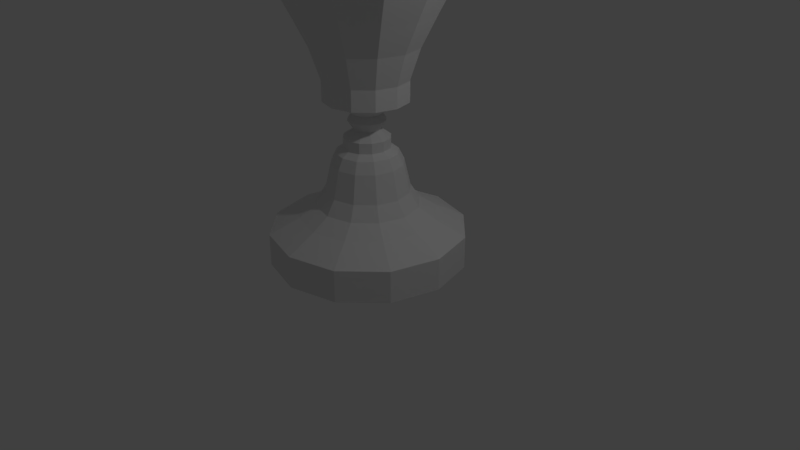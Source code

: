 # Source: Table_Lamp.blend  (saved by Blender 2.78.0; exported with 4.5.12 LTS)
import bpy
from mathutils import Matrix  # noqa: F401  (used for matrix-valued properties, if any)

bpy.ops.wm.read_factory_settings(use_empty=True)
scene = bpy.context.scene
scene.name = 'Scene'

# ---- collections
col_collection_1 = bpy.data.collections.new('Collection 1'); scene.collection.children.link(col_collection_1)

# ---- materials (node trees are filled in below, after node groups)
mat_material = bpy.data.materials.new('Material')
mat_material.alpha_threshold = 0.0
mat_material.use_transparent_shadow = False
mat_material.roughness = 0.5
mat_material.line_color = (0.0, 0.0, 0.0, 1.0)

# ---- material node trees

# ---- world
world_world = bpy.data.worlds.new('World'); scene.world = world_world
world_world.color = (0.05088, 0.05088, 0.05088)
world_world.use_sun_shadow = False
world_world.sun_shadow_jitter_overblur = 0.0
world_world.cycles.sampling_method = 'MANUAL'

# ---- cameras
cam_camera = bpy.data.cameras.new('Camera')
cam_camera.clip_end = 100.0
cam_camera.lens = 35.0
cam_camera.sensor_width = 32.0
cam_camera.sensor_height = 18.0
cam_camera.ortho_scale = 7.314
cam_camera.dof.focus_distance = 0.0
cam_camera.dof.aperture_fstop = 128.0

# ---- lights
light_lamp = bpy.data.lights.new('Lamp', 'POINT')
light_lamp.transmission_factor = 0.0
light_lamp.cutoff_distance = 30.0
light_lamp.energy = 100.0
light_lamp.shadow_buffer_clip_start = 1.001
light_lamp.shadow_soft_size = 0.1
light_lamp.shadow_maximum_resolution = 0.006
light_lamp.use_absolute_resolution = True

# ---- meshes
me_cube = bpy.data.meshes.new('Cube')
me_cube.from_pydata([(7.456e-09, 1.25, 0.004054), (7.456e-09, 1.25, 0.419), (0.6251, 1.083, 0.004054), (0.6251, 1.083, 0.419), (1.083, 0.6251, 0.004054), (1.083, 0.6251, 0.419), (1.25, -1.985e-08, 0.004054), (1.25, -1.985e-08, 0.419), (1.083, -0.6251, 0.004054), (1.083, -0.6251, 0.419), (0.6251, -1.083, 0.004054), (0.6251, -1.083, 0.419), (1.962e-07, -1.25, 0.004054), (1.962e-07, -1.25, 0.419), (-0.6251, -1.083, 0.004054), (-0.6251, -1.083, 0.419), (-1.083, -0.6251, 0.004054), (-1.083, -0.6251, 0.419), (-1.25, -5.464e-07, 0.004054), (-1.25, -5.464e-07, 0.419), (-1.083, 0.6251, 0.004054), (-1.083, 0.6251, 0.419), (-0.6251, 1.083, 0.004054), (-0.6251, 1.083, 0.419), (-6.908e-10, 0.8774, 0.6104), (0.4387, 0.7599, 0.6104), (0.7599, 0.4387, 0.6104), (0.8774, -6.428e-08, 0.6104), (0.7599, -0.4387, 0.6104), (0.4387, -0.7599, 0.6104), (1.318e-07, -0.8774, 0.6104), (-0.4387, -0.7599, 0.6104), (-0.7599, -0.4387, 0.6104), (-0.8774, -4.339e-07, 0.6104), (-0.7599, 0.4387, 0.6104), (-0.4387, 0.7599, 0.6104), (-5.642e-09, 0.6557, 0.7514), (0.3278, 0.5679, 0.7514), (0.5679, 0.3278, 0.7514), (0.6557, -9.323e-08, 0.7514), (0.5679, -0.3278, 0.7514), (0.3278, -0.5679, 0.7514), (9.337e-08, -0.6557, 0.7514), (-0.3278, -0.5679, 0.7514), (-0.5679, -0.3278, 0.7514), (-0.6557, -3.694e-07, 0.7514), (-0.5679, 0.3278, 0.7514), (-0.3278, 0.5679, 0.7514), (-1.199e-09, 0.5415, 0.9328), (0.2707, 0.4689, 0.9328), (0.4689, 0.2707, 0.9328), (0.5415, -1.09e-07, 0.9328), (0.4689, -0.2707, 0.9328), (0.2707, -0.4689, 0.9328), (8.056e-08, -0.5415, 0.9328), (-0.2707, -0.4689, 0.9328), (-0.4689, -0.2707, 0.9328), (-0.5415, -3.371e-07, 0.9328), (-0.4689, 0.2707, 0.9328), (-0.2707, 0.4689, 0.9328), (-3.057e-08, 0.4614, 1.285), (0.2307, 0.3995, 1.285), (0.3995, 0.2307, 1.285), (0.4614, -1.197e-07, 1.285), (0.3995, -0.2307, 1.285), (0.2307, -0.3995, 1.285), (3.91e-08, -0.4614, 1.285), (-0.2307, -0.3995, 1.285), (-0.3995, -0.2307, 1.285), (-0.4614, -3.14e-07, 1.285), (-0.3995, 0.2307, 1.285), (-0.2307, 0.3995, 1.285), (-3.885e-08, 0.3916, 1.426), (0.1958, 0.3392, 1.426), (0.3392, 0.1958, 1.426), (0.3916, -1.298e-07, 1.426), (0.3392, -0.1958, 1.426), (0.1958, -0.3392, 1.426), (2.028e-08, -0.3916, 1.426), (-0.1958, -0.3392, 1.426), (-0.3392, -0.1958, 1.426), (-0.3916, -2.947e-07, 1.426), (-0.3392, 0.1958, 1.426), (-0.1958, 0.3392, 1.426), (-5.666e-08, 0.2965, 1.487), (0.1483, 0.2568, 1.487), (0.2568, 0.1483, 1.487), (0.2965, -1.435e-07, 1.487), (0.2568, -0.1483, 1.487), (0.1483, -0.2568, 1.487), (-1.189e-08, -0.2965, 1.487), (-0.1483, -0.2568, 1.487), (-0.2568, -0.1483, 1.487), (-0.2965, -2.684e-07, 1.487), (-0.2568, 0.1483, 1.487), (-0.1483, 0.2568, 1.487), (-7.146e-08, 0.2965, 1.618), (0.1483, 0.2568, 1.618), (0.2568, 0.1483, 1.618), (0.2965, -1.435e-07, 1.618), (0.2568, -0.1483, 1.618), (0.1483, -0.2568, 1.618), (-2.669e-08, -0.2965, 1.618), (-0.1483, -0.2568, 1.618), (-0.2568, -0.1483, 1.618), (-0.2965, -2.684e-07, 1.618), (-0.2568, 0.1483, 1.618), (-0.1483, 0.2568, 1.618), (-9.025e-08, 0.1622, 1.709), (0.08108, 0.1404, 1.709), (0.1404, 0.08108, 1.709), (0.1622, -1.606e-07, 1.709), (0.1404, -0.08108, 1.709), (0.08108, -0.1404, 1.709), (-6.576e-08, -0.1622, 1.709), (-0.08108, -0.1404, 1.709), (-0.1404, -0.08108, 1.709), (-0.1622, -2.289e-07, 1.709), (-0.1404, 0.08108, 1.709), (-0.08108, 0.1404, 1.709), (-1.099e-07, 0.2394, 1.829), (0.1197, 0.2073, 1.829), (0.2073, 0.1197, 1.829), (0.2394, -1.514e-07, 1.829), (0.2073, -0.1197, 1.829), (0.1197, -0.2073, 1.829), (-7.373e-08, -0.2394, 1.829), (-0.1197, -0.2073, 1.829), (-0.2073, -0.1197, 1.829), (-0.2394, -2.522e-07, 1.829), (-0.2073, 0.1197, 1.829), (-0.1197, 0.2073, 1.829), (-8.493e-08, 0.189, 1.91), (0.09452, 0.1637, 1.91), (0.1637, 0.09452, 1.91), (0.189, -1.577e-07, 1.91), (0.1637, -0.09452, 1.91), (0.09452, -0.1637, 1.91), (-5.639e-08, -0.189, 1.91), (-0.09452, -0.1637, 1.91), (-0.1637, -0.09452, 1.91), (-0.189, -2.373e-07, 1.91), (-0.1637, 0.09452, 1.91), (-0.09452, 0.1637, 1.91), (-7.37e-08, 0.3364, 2.021), (0.1682, 0.2913, 2.021), (0.2913, 0.1682, 2.021), (0.3364, -1.402e-07, 2.021), (0.2913, -0.1682, 2.021), (0.1682, -0.2913, 2.021), (-2.291e-08, -0.3364, 2.021), (-0.1682, -0.2913, 2.021), (-0.2913, -0.1682, 2.021), (-0.3364, -2.819e-07, 2.021), (-0.2913, 0.1682, 2.021), (-0.1682, 0.2913, 2.021), (-7.815e-08, 0.4131, 2.081), (0.2066, 0.3578, 2.081), (0.3578, 0.2066, 2.081), (0.4131, -1.334e-07, 2.081), (0.3578, -0.2066, 2.081), (0.2066, -0.3578, 2.081), (-1.577e-08, -0.4131, 2.081), (-0.2066, -0.3578, 2.081), (-0.3578, -0.2066, 2.081), (-0.4131, -3.074e-07, 2.081), (-0.3578, 0.2066, 2.081), (-0.2066, 0.3578, 2.081), (-7.595e-08, 0.5335, 2.081), (0.2668, 0.4621, 2.081), (0.4621, 0.2668, 2.081), (0.5335, -1.194e-07, 2.081), (0.4621, -0.2668, 2.081), (0.2668, -0.4621, 2.081), (4.611e-09, -0.5335, 2.081), (-0.2668, -0.4621, 2.081), (-0.4621, -0.2668, 2.081), (-0.5335, -3.441e-07, 2.081), (-0.4621, 0.2668, 2.081), (-0.2668, 0.4621, 2.081), (-7.595e-08, 0.5335, 2.343), (0.2668, 0.4621, 2.343), (0.4621, 0.2668, 2.343), (0.5335, -1.194e-07, 2.343), (0.4621, -0.2668, 2.343), (0.2668, -0.4621, 2.343), (4.611e-09, -0.5335, 2.343), (-0.2668, -0.4621, 2.343), (-0.4621, -0.2668, 2.343), (-0.5335, -3.441e-07, 2.343), (-0.4621, 0.2668, 2.343), (-0.2668, 0.4621, 2.343), (-7.028e-08, 0.663, 2.736), (0.3315, 0.5742, 2.736), (0.5742, 0.3315, 2.736), (0.663, -9.956e-08, 2.736), (0.5742, -0.3315, 2.736), (0.3315, -0.5742, 2.736), (2.984e-08, -0.663, 2.736), (-0.3315, -0.5742, 2.736), (-0.5742, -0.3315, 2.736), (-0.663, -3.788e-07, 2.736), (-0.5742, 0.3315, 2.736), (-0.3315, 0.5742, 2.736), (-3.685e-08, 0.8529, 3.119), (0.4264, 0.7386, 3.119), (0.7386, 0.4264, 3.119), (0.8529, -7.544e-08, 3.119), (0.7386, -0.4264, 3.119), (0.4264, -0.7386, 3.119), (9.193e-08, -0.8529, 3.119), (-0.4264, -0.7386, 3.119), (-0.7386, -0.4264, 3.119), (-0.8529, -4.347e-07, 3.119), (-0.7386, 0.4264, 3.119), (-0.4264, 0.7386, 3.119), (-5.617e-08, 1.108, 3.613), (0.5539, 0.9594, 3.613), (0.9594, 0.5539, 3.613), (1.108, -3.711e-08, 3.613), (0.9594, -0.5539, 3.613), (0.5539, -0.9594, 3.613), (1.111e-07, -1.108, 3.613), (-0.5539, -0.9594, 3.613), (-0.9594, -0.5539, 3.613), (-1.108, -5.037e-07, 3.613), (-0.9594, 0.5539, 3.613), (-0.5539, 0.9594, 3.613), (-2.244e-08, 1.178, 4.036), (0.5888, 1.02, 4.036), (1.02, 0.5888, 4.036), (1.178, -2.724e-08, 4.036), (1.02, -0.5888, 4.036), (0.5888, -1.02, 4.036), (1.554e-07, -1.178, 4.036), (-0.5888, -1.02, 4.036), (-1.02, -0.5888, 4.036), (-1.178, -5.233e-07, 4.036), (-1.02, 0.5888, 4.036), (-0.5888, 1.02, 4.036), (-6.689e-08, 1.109, 4.368), (0.5543, 0.9601, 4.368), (0.9601, 0.5543, 4.368), (1.109, -3.786e-08, 4.368), (0.9601, -0.5543, 4.368), (0.5543, -0.9601, 4.368), (1.005e-07, -1.109, 4.368), (-0.5543, -0.9601, 4.368), (-0.9601, -0.5543, 4.368), (-1.109, -5.048e-07, 4.368), (-0.9602, 0.5543, 4.368), (-0.5543, 0.9601, 4.368), (-8.405e-08, 0.9221, 4.63), (0.461, 0.7985, 4.63), (0.7985, 0.461, 4.63), (0.9221, -6.66e-08, 4.63), (0.7985, -0.461, 4.63), (0.461, -0.7985, 4.63), (5.517e-08, -0.9221, 4.63), (-0.461, -0.7985, 4.63), (-0.7985, -0.461, 4.63), (-0.9221, -4.55e-07, 4.63), (-0.7985, 0.461, 4.63), (-0.461, 0.7985, 4.63), (-1.551e-07, 0.6406, 4.902), (0.3203, 0.5548, 4.902), (0.5548, 0.3203, 4.902), (0.6406, -1.039e-07, 4.902), (0.5548, -0.3203, 4.902), (0.3203, -0.5548, 4.902), (-5.84e-08, -0.6406, 4.902), (-0.3203, -0.5548, 4.902), (-0.5548, -0.3203, 4.902), (-0.6406, -3.737e-07, 4.902), (-0.5548, 0.3203, 4.902), (-0.3203, 0.5548, 4.902), (-1.424e-07, 0.6406, 5.033), (0.3203, 0.5548, 5.033), (0.5548, 0.3203, 5.033), (0.6406, -1.039e-07, 5.033), (0.5548, -0.3203, 5.033), (0.3203, -0.5548, 5.033), (-4.572e-08, -0.6406, 5.033), (-0.3203, -0.5548, 5.033), (-0.5548, -0.3203, 5.033), (-0.6406, -3.737e-07, 5.033), (-0.5548, 0.3203, 5.033), (-0.3203, 0.5548, 5.033), (-2.268e-07, 0.3746, 5.184), (0.1873, 0.3244, 5.184), (0.3244, 0.1873, 5.184), (0.3746, -1.371e-07, 5.184), (0.3244, -0.1873, 5.184), (0.1873, -0.3244, 5.184), (-1.703e-07, -0.3746, 5.184), (-0.1873, -0.3244, 5.184), (-0.3244, -0.1873, 5.184), (-0.3746, -2.949e-07, 5.184), (-0.3244, 0.1873, 5.184), (-0.1873, 0.3244, 5.184), (-2.268e-07, 0.3746, 5.285), (0.1873, 0.3244, 5.285), (0.3244, 0.1873, 5.285), (0.3746, -1.371e-07, 5.285), (0.3244, -0.1873, 5.285), (0.1873, -0.3244, 5.285), (-1.703e-07, -0.3746, 5.285), (-0.1873, -0.3244, 5.285), (-0.3244, -0.1873, 5.285), (-0.3746, -2.949e-07, 5.285), (-0.3244, 0.1873, 5.285), (-0.1873, 0.3244, 5.285), (-2.101e-07, 0.3035, 5.366), (0.1518, 0.2628, 5.366), (0.2628, 0.1518, 5.366), (0.3035, -1.455e-07, 5.366), (0.2628, -0.1518, 5.366), (0.1518, -0.2628, 5.366), (-1.642e-07, -0.3035, 5.366), (-0.1518, -0.2628, 5.366), (-0.2628, -0.1518, 5.366), (-0.3035, -2.733e-07, 5.366), (-0.2628, 0.1518, 5.366), (-0.1518, 0.2628, 5.366), (-1.78e-07, 0.1785, 5.436), (0.08927, 0.1546, 5.436), (0.1546, 0.08927, 5.436), (0.1785, -1.623e-07, 5.436), (0.1546, -0.08927, 5.436), (0.08927, -0.1546, 5.436), (-1.511e-07, -0.1785, 5.436), (-0.08927, -0.1546, 5.436), (-0.1546, -0.08927, 5.436), (-0.1785, -2.375e-07, 5.436), (-0.1546, 0.08927, 5.436), (-0.08927, 0.1546, 5.436), (-2.162e-07, 0.1785, 5.558), (0.08927, 0.1546, 5.558), (0.1546, 0.08927, 5.558), (0.1785, -1.623e-07, 5.558), (0.1546, -0.08927, 5.558), (0.08927, -0.1546, 5.558), (-1.892e-07, -0.1785, 5.558), (-0.08927, -0.1546, 5.558), (-0.1546, -0.08927, 5.558), (-0.1785, -2.375e-07, 5.558), (-0.1546, 0.08927, 5.558), (-0.08927, 0.1546, 5.558), (-1.232e-07, 0.2646, 5.628), (0.1323, 0.2292, 5.628), (0.2292, 0.1323, 5.628), (0.2646, -1.525e-07, 5.628), (0.2292, -0.1323, 5.628), (0.1323, -0.2292, 5.628), (-8.325e-08, -0.2646, 5.628), (-0.1323, -0.2292, 5.628), (-0.2292, -0.1323, 5.628), (-0.2646, -2.639e-07, 5.628), (-0.2292, 0.1323, 5.628), (-0.1323, 0.2292, 5.628), (-1.876e-07, 0.3141, 5.751), (0.157, 0.272, 5.751), (0.272, 0.157, 5.751), (0.3141, -1.471e-07, 5.751), (0.272, -0.157, 5.751), (0.157, -0.272, 5.751), (-1.402e-07, -0.3141, 5.751), (-0.157, -0.272, 5.751), (-0.272, -0.157, 5.751), (-0.3141, -2.794e-07, 5.751), (-0.272, 0.157, 5.751), (-0.157, 0.272, 5.751), (-4.918e-08, 0.3425, 5.978), (0.1712, 0.2966, 5.978), (0.2966, 0.1712, 5.978), (0.3425, -1.436e-07, 5.978), (0.2966, -0.1712, 5.978), (0.1712, -0.2966, 5.978), (2.538e-09, -0.3425, 5.978), (-0.1712, -0.2966, 5.978), (-0.2966, -0.1712, 5.978), (-0.3425, -2.878e-07, 5.978), (-0.2966, 0.1712, 5.978), (-0.1712, 0.2966, 5.978), (-1.563e-07, 0.4055, 6.141), (0.2028, 0.3512, 6.141), (0.3512, 0.2028, 6.141), (0.4055, -1.352e-07, 6.141), (0.3512, -0.2028, 6.141), (0.2028, -0.3512, 6.141), (-9.504e-08, -0.4055, 6.141), (-0.2028, -0.3512, 6.141), (-0.3512, -0.2028, 6.141), (-0.4055, -3.06e-07, 6.141), (-0.3512, 0.2028, 6.141), (-0.2028, 0.3512, 6.141), (-1.896e-07, 0.4915, 6.223), (0.2457, 0.4256, 6.223), (0.4256, 0.2457, 6.223), (0.4915, -1.244e-07, 6.223), (0.4256, -0.2457, 6.223), (0.2457, -0.4256, 6.223), (-1.153e-07, -0.4915, 6.223), (-0.2457, -0.4256, 6.223), (-0.4256, -0.2457, 6.223), (-0.4915, -3.314e-07, 6.223), (-0.4256, 0.2457, 6.223), (-0.2457, 0.4256, 6.223), (-1.263e-07, 0.4915, 6.351), (0.2457, 0.4256, 6.351), (0.4256, 0.2457, 6.351), (0.4915, -1.244e-07, 6.351), (0.4256, -0.2457, 6.351), (0.2457, -0.4256, 6.351), (-5.205e-08, -0.4915, 6.351), (-0.2457, -0.4256, 6.351), (-0.4256, -0.2457, 6.351), (-0.4915, -3.314e-07, 6.351), (-0.4256, 0.2457, 6.351), (-0.2457, 0.4256, 6.351), (-8.707e-08, 0.3633, 6.416), (0.1816, 0.3146, 6.416), (0.3146, 0.1816, 6.416), (0.3633, -1.418e-07, 6.416), (0.3146, -0.1816, 6.416), (0.1816, -0.3146, 6.416), (-3.222e-08, -0.3633, 6.416), (-0.1816, -0.3146, 6.416), (-0.3146, -0.1816, 6.416), (-0.3633, -2.949e-07, 6.416), (-0.3146, 0.1816, 6.416), (-0.1816, 0.3146, 6.416), (-8.454e-08, 0.1932, 6.456), (0.09659, 0.1673, 6.456), (0.1673, 0.09659, 6.456), (0.1932, -1.626e-07, 6.456), (0.1673, -0.09659, 6.456), (0.09659, -0.1673, 6.456), (-5.536e-08, -0.1932, 6.456), (-0.09659, -0.1673, 6.456), (-0.1673, -0.09659, 6.456), (-0.1932, -2.44e-07, 6.456), (-0.1673, 0.09659, 6.456), (-0.09659, 0.1673, 6.456), (-4.756e-07, 0.1932, 8.845), (0.09659, 0.1673, 8.845), (0.1673, 0.09659, 8.845), (0.1932, -1.626e-07, 8.845), (0.1673, -0.09659, 8.845), (0.09659, -0.1673, 8.845), (-4.464e-07, -0.1932, 8.845), (-0.09659, -0.1673, 8.845), (-0.1673, -0.09659, 8.845), (-0.1932, -2.44e-07, 8.845), (-0.1673, 0.09659, 8.845), (-0.0966, 0.1673, 8.845), (0.09659, 0.1673, 8.845), (-4.756e-07, 0.1932, 8.845), (0.1673, 0.09659, 8.845), (0.1932, -1.626e-07, 8.845), (0.1673, -0.09659, 8.845), (0.09659, -0.1673, 8.845), (-4.464e-07, -0.1932, 8.845), (-0.09659, -0.1673, 8.845), (-0.1673, -0.09659, 8.845), (-0.1932, -2.44e-07, 8.845), (-0.1673, 0.09659, 8.845), (-0.0966, 0.1673, 8.845), (1.784, 3.09, 6.824), (-4.213e-07, 3.568, 6.824), (3.09, 1.784, 6.824), (3.568, 2.5e-07, 6.824), (3.09, -1.784, 6.824), (1.784, -3.09, 6.824), (1.174e-07, -3.568, 6.824), (-1.784, -3.09, 6.824), (-3.09, -1.784, 6.824), (-3.568, -1.253e-06, 6.824), (-3.09, 1.784, 6.824), (-1.784, 3.09, 6.824), (1.784, 3.09, 6.957), (-4.213e-07, 3.568, 6.957), (3.09, 1.784, 6.957), (3.568, 2.5e-07, 6.957), (3.09, -1.784, 6.957), (1.784, -3.09, 6.957), (1.174e-07, -3.568, 6.957), (-1.784, -3.09, 6.957), (-3.09, -1.784, 6.957), (-3.568, -1.253e-06, 6.957), (-3.09, 1.784, 6.957), (-1.784, 3.09, 6.957), (1.532, 2.653, 7.978), (-4.828e-07, 3.064, 7.978), (2.653, 1.532, 7.978), (3.064, 1.585e-07, 7.978), (2.653, -1.532, 7.978), (1.532, -2.653, 7.978), (-2.016e-08, -3.064, 7.978), (-1.532, -2.653, 7.978), (-2.653, -1.532, 7.978), (-3.064, -1.132e-06, 7.978), (-2.653, 1.532, 7.978), (-1.532, 2.653, 7.978), (1.343, 2.327, 9.461), (-3.915e-07, 2.687, 9.461), (2.327, 1.343, 9.461), (2.687, 9.258e-08, 9.461), (2.327, -1.343, 9.461), (1.343, -2.327, 9.461), (1.418e-08, -2.687, 9.461), (-1.343, -2.327, 9.461), (-2.327, -1.343, 9.461), (-2.687, -1.039e-06, 9.461), (-2.327, 1.343, 9.461), (-1.343, 2.327, 9.461), (1.258, 2.178, 10.55), (-2.578e-07, 2.515, 10.55), (2.178, 1.258, 10.55), (2.515, 6.38e-08, 10.55), (2.178, -1.258, 10.55), (1.258, -2.178, 10.55), (1.22e-07, -2.515, 10.55), (-1.258, -2.178, 10.55), (-2.178, -1.258, 10.55), (-2.515, -9.956e-07, 10.55), (-2.178, 1.258, 10.55), (-1.258, 2.178, 10.55), (1.258, 2.178, 11.21), (-1.946e-07, 2.515, 11.21), (2.178, 1.258, 11.21), (2.515, 6.38e-08, 11.21), (2.178, -1.258, 11.21), (1.258, -2.178, 11.21), (1.852e-07, -2.515, 11.21), (-1.258, -2.178, 11.21), (-2.178, -1.258, 11.21), (-2.515, -9.956e-07, 11.21), (-2.178, 1.258, 11.21), (-1.258, 2.178, 11.21), (1.274, 2.207, 11.21), (-1.937e-07, 2.549, 11.21), (2.207, 1.274, 11.21), (2.549, 6.892e-08, 11.21), (2.207, -1.274, 11.21), (1.274, -2.207, 11.21), (1.912e-07, -2.549, 11.21), (-1.274, -2.207, 11.21), (-2.207, -1.274, 11.21), (-2.549, -1.005e-06, 11.21), (-2.207, 1.274, 11.21), (-1.274, 2.207, 11.21), (1.274, 2.207, 11.39), (-1.759e-07, 2.549, 11.39), (2.207, 1.274, 11.39), (2.549, 6.892e-08, 11.39), (2.207, -1.274, 11.39), (1.274, -2.207, 11.39), (2.09e-07, -2.549, 11.39), (-1.274, -2.207, 11.39), (-2.207, -1.274, 11.39), (-2.549, -1.005e-06, 11.39), (-2.207, 1.274, 11.39), (-1.274, 2.207, 11.39), (1.196, 2.071, 11.39), (-1.877e-07, 2.392, 11.39), (2.071, 1.196, 11.39), (2.392, 4.381e-08, 11.39), (2.071, -1.196, 11.39), (1.196, -2.071, 11.39), (1.734e-07, -2.392, 11.39), (-1.196, -2.071, 11.39), (-2.071, -1.196, 11.39), (-2.392, -9.635e-07, 11.39), (-2.071, 1.196, 11.39), (-1.196, 2.071, 11.39)], [], [(0, 1, 3, 2), (2, 3, 5, 4), (4, 5, 7, 6), (6, 7, 9, 8), (8, 9, 11, 10), (10, 11, 13, 12), (12, 13, 15, 14), (14, 15, 17, 16), (16, 17, 19, 18), (18, 19, 21, 20), (9, 7, 27, 28), (20, 21, 23, 22), (22, 23, 1, 0), (462, 461, 473, 474), (27, 26, 38, 39), (1, 23, 35, 24), (3, 1, 24, 25), (7, 5, 26, 27), (23, 21, 34, 35), (5, 3, 25, 26), (21, 19, 33, 34), (19, 17, 32, 33), (17, 15, 31, 32), (15, 13, 30, 31), (13, 11, 29, 30), (11, 9, 28, 29), (39, 38, 50, 51), (34, 33, 45, 46), (31, 30, 42, 43), (28, 27, 39, 40), (35, 34, 46, 47), (25, 24, 36, 37), (32, 31, 43, 44), (29, 28, 40, 41), (24, 35, 47, 36), (26, 25, 37, 38), (33, 32, 44, 45), (30, 29, 41, 42), (54, 53, 65, 66), (46, 45, 57, 58), (43, 42, 54, 55), (40, 39, 51, 52), (47, 46, 58, 59), (37, 36, 48, 49), (44, 43, 55, 56), (41, 40, 52, 53), (36, 47, 59, 48), (38, 37, 49, 50), (45, 44, 56, 57), (42, 41, 53, 54), (66, 65, 77, 78), (51, 50, 62, 63), (58, 57, 69, 70), (55, 54, 66, 67), (52, 51, 63, 64), (59, 58, 70, 71), (49, 48, 60, 61), (56, 55, 67, 68), (53, 52, 64, 65), (48, 59, 71, 60), (50, 49, 61, 62), (57, 56, 68, 69), (81, 80, 92, 93), (63, 62, 74, 75), (70, 69, 81, 82), (67, 66, 78, 79), (64, 63, 75, 76), (71, 70, 82, 83), (61, 60, 72, 73), (68, 67, 79, 80), (65, 64, 76, 77), (60, 71, 83, 72), (62, 61, 73, 74), (69, 68, 80, 81), (86, 85, 97, 98), (78, 77, 89, 90), (75, 74, 86, 87), (82, 81, 93, 94), (79, 78, 90, 91), (76, 75, 87, 88), (83, 82, 94, 95), (73, 72, 84, 85), (80, 79, 91, 92), (77, 76, 88, 89), (72, 83, 95, 84), (74, 73, 85, 86), (96, 107, 119, 108), (93, 92, 104, 105), (90, 89, 101, 102), (87, 86, 98, 99), (94, 93, 105, 106), (91, 90, 102, 103), (88, 87, 99, 100), (95, 94, 106, 107), (85, 84, 96, 97), (92, 91, 103, 104), (89, 88, 100, 101), (84, 95, 107, 96), (113, 112, 124, 125), (98, 97, 109, 110), (105, 104, 116, 117), (102, 101, 113, 114), (99, 98, 110, 111), (106, 105, 117, 118), (103, 102, 114, 115), (100, 99, 111, 112), (107, 106, 118, 119), (97, 96, 108, 109), (104, 103, 115, 116), (101, 100, 112, 113), (125, 124, 136, 137), (108, 119, 131, 120), (110, 109, 121, 122), (117, 116, 128, 129), (114, 113, 125, 126), (111, 110, 122, 123), (118, 117, 129, 130), (115, 114, 126, 127), (112, 111, 123, 124), (119, 118, 130, 131), (109, 108, 120, 121), (116, 115, 127, 128), (140, 139, 151, 152), (120, 131, 143, 132), (122, 121, 133, 134), (129, 128, 140, 141), (126, 125, 137, 138), (123, 122, 134, 135), (130, 129, 141, 142), (127, 126, 138, 139), (124, 123, 135, 136), (131, 130, 142, 143), (121, 120, 132, 133), (128, 127, 139, 140), (145, 144, 156, 157), (137, 136, 148, 149), (132, 143, 155, 144), (134, 133, 145, 146), (141, 140, 152, 153), (138, 137, 149, 150), (135, 134, 146, 147), (142, 141, 153, 154), (139, 138, 150, 151), (136, 135, 147, 148), (143, 142, 154, 155), (133, 132, 144, 145), (167, 166, 178, 179), (152, 151, 163, 164), (149, 148, 160, 161), (144, 155, 167, 156), (146, 145, 157, 158), (153, 152, 164, 165), (150, 149, 161, 162), (147, 146, 158, 159), (154, 153, 165, 166), (151, 150, 162, 163), (148, 147, 159, 160), (155, 154, 166, 167), (172, 171, 183, 184), (157, 156, 168, 169), (164, 163, 175, 176), (161, 160, 172, 173), (156, 167, 179, 168), (158, 157, 169, 170), (165, 164, 176, 177), (162, 161, 173, 174), (159, 158, 170, 171), (166, 165, 177, 178), (163, 162, 174, 175), (160, 159, 171, 172), (184, 183, 195, 196), (179, 178, 190, 191), (169, 168, 180, 181), (176, 175, 187, 188), (173, 172, 184, 185), (168, 179, 191, 180), (170, 169, 181, 182), (177, 176, 188, 189), (174, 173, 185, 186), (171, 170, 182, 183), (178, 177, 189, 190), (175, 174, 186, 187), (199, 198, 210, 211), (191, 190, 202, 203), (181, 180, 192, 193), (188, 187, 199, 200), (185, 184, 196, 197), (180, 191, 203, 192), (182, 181, 193, 194), (189, 188, 200, 201), (186, 185, 197, 198), (183, 182, 194, 195), (190, 189, 201, 202), (187, 186, 198, 199), (211, 210, 222, 223), (196, 195, 207, 208), (203, 202, 214, 215), (193, 192, 204, 205), (200, 199, 211, 212), (197, 196, 208, 209), (192, 203, 215, 204), (194, 193, 205, 206), (201, 200, 212, 213), (198, 197, 209, 210), (195, 194, 206, 207), (202, 201, 213, 214), (226, 225, 237, 238), (208, 207, 219, 220), (215, 214, 226, 227), (205, 204, 216, 217), (212, 211, 223, 224), (209, 208, 220, 221), (204, 215, 227, 216), (206, 205, 217, 218), (213, 212, 224, 225), (210, 209, 221, 222), (207, 206, 218, 219), (214, 213, 225, 226), (231, 230, 242, 243), (223, 222, 234, 235), (220, 219, 231, 232), (227, 226, 238, 239), (217, 216, 228, 229), (224, 223, 235, 236), (221, 220, 232, 233), (216, 227, 239, 228), (218, 217, 229, 230), (225, 224, 236, 237), (222, 221, 233, 234), (219, 218, 230, 231), (243, 242, 254, 255), (238, 237, 249, 250), (235, 234, 246, 247), (232, 231, 243, 244), (239, 238, 250, 251), (229, 228, 240, 241), (236, 235, 247, 248), (233, 232, 244, 245), (228, 239, 251, 240), (230, 229, 241, 242), (237, 236, 248, 249), (234, 233, 245, 246), (258, 257, 269, 270), (250, 249, 261, 262), (247, 246, 258, 259), (244, 243, 255, 256), (251, 250, 262, 263), (241, 240, 252, 253), (248, 247, 259, 260), (245, 244, 256, 257), (240, 251, 263, 252), (242, 241, 253, 254), (249, 248, 260, 261), (246, 245, 257, 258), (270, 269, 281, 282), (255, 254, 266, 267), (262, 261, 273, 274), (259, 258, 270, 271), (256, 255, 267, 268), (263, 262, 274, 275), (253, 252, 264, 265), (260, 259, 271, 272), (257, 256, 268, 269), (252, 263, 275, 264), (254, 253, 265, 266), (261, 260, 272, 273), (285, 284, 296, 297), (267, 266, 278, 279), (274, 273, 285, 286), (271, 270, 282, 283), (268, 267, 279, 280), (275, 274, 286, 287), (265, 264, 276, 277), (272, 271, 283, 284), (269, 268, 280, 281), (264, 275, 287, 276), (266, 265, 277, 278), (273, 272, 284, 285), (290, 289, 301, 302), (282, 281, 293, 294), (279, 278, 290, 291), (286, 285, 297, 298), (283, 282, 294, 295), (280, 279, 291, 292), (287, 286, 298, 299), (277, 276, 288, 289), (284, 283, 295, 296), (281, 280, 292, 293), (276, 287, 299, 288), (278, 277, 289, 290), (300, 311, 323, 312), (297, 296, 308, 309), (294, 293, 305, 306), (291, 290, 302, 303), (298, 297, 309, 310), (295, 294, 306, 307), (292, 291, 303, 304), (299, 298, 310, 311), (289, 288, 300, 301), (296, 295, 307, 308), (293, 292, 304, 305), (288, 299, 311, 300), (317, 316, 328, 329), (302, 301, 313, 314), (309, 308, 320, 321), (306, 305, 317, 318), (303, 302, 314, 315), (310, 309, 321, 322), (307, 306, 318, 319), (304, 303, 315, 316), (311, 310, 322, 323), (301, 300, 312, 313), (308, 307, 319, 320), (305, 304, 316, 317), (329, 328, 340, 341), (312, 323, 335, 324), (314, 313, 325, 326), (321, 320, 332, 333), (318, 317, 329, 330), (315, 314, 326, 327), (322, 321, 333, 334), (319, 318, 330, 331), (316, 315, 327, 328), (323, 322, 334, 335), (313, 312, 324, 325), (320, 319, 331, 332), (344, 343, 355, 356), (324, 335, 347, 336), (326, 325, 337, 338), (333, 332, 344, 345), (330, 329, 341, 342), (327, 326, 338, 339), (334, 333, 345, 346), (331, 330, 342, 343), (328, 327, 339, 340), (335, 334, 346, 347), (325, 324, 336, 337), (332, 331, 343, 344), (349, 348, 360, 361), (341, 340, 352, 353), (336, 347, 359, 348), (338, 337, 349, 350), (345, 344, 356, 357), (342, 341, 353, 354), (339, 338, 350, 351), (346, 345, 357, 358), (343, 342, 354, 355), (340, 339, 351, 352), (347, 346, 358, 359), (337, 336, 348, 349), (371, 370, 382, 383), (356, 355, 367, 368), (353, 352, 364, 365), (348, 359, 371, 360), (350, 349, 361, 362), (357, 356, 368, 369), (354, 353, 365, 366), (351, 350, 362, 363), (358, 357, 369, 370), (355, 354, 366, 367), (352, 351, 363, 364), (359, 358, 370, 371), (376, 375, 387, 388), (361, 360, 372, 373), (368, 367, 379, 380), (365, 364, 376, 377), (360, 371, 383, 372), (362, 361, 373, 374), (369, 368, 380, 381), (366, 365, 377, 378), (363, 362, 374, 375), (370, 369, 381, 382), (367, 366, 378, 379), (364, 363, 375, 376), (388, 387, 399, 400), (383, 382, 394, 395), (373, 372, 384, 385), (380, 379, 391, 392), (377, 376, 388, 389), (372, 383, 395, 384), (374, 373, 385, 386), (381, 380, 392, 393), (378, 377, 389, 390), (375, 374, 386, 387), (382, 381, 393, 394), (379, 378, 390, 391), (403, 402, 414, 415), (395, 394, 406, 407), (385, 384, 396, 397), (392, 391, 403, 404), (389, 388, 400, 401), (384, 395, 407, 396), (386, 385, 397, 398), (393, 392, 404, 405), (390, 389, 401, 402), (387, 386, 398, 399), (394, 393, 405, 406), (391, 390, 402, 403), (415, 414, 426, 427), (400, 399, 411, 412), (407, 406, 418, 419), (397, 396, 408, 409), (404, 403, 415, 416), (401, 400, 412, 413), (396, 407, 419, 408), (398, 397, 409, 410), (405, 404, 416, 417), (402, 401, 413, 414), (399, 398, 410, 411), (406, 405, 417, 418), (430, 429, 441, 442), (412, 411, 423, 424), (419, 418, 430, 431), (409, 408, 420, 421), (416, 415, 427, 428), (413, 412, 424, 425), (408, 419, 431, 420), (410, 409, 421, 422), (417, 416, 428, 429), (414, 413, 425, 426), (411, 410, 422, 423), (418, 417, 429, 430), (435, 434, 446, 447), (427, 426, 438, 439), (424, 423, 435, 436), (431, 430, 442, 443), (421, 420, 432, 433), (428, 427, 439, 440), (425, 424, 436, 437), (420, 431, 443, 432), (422, 421, 433, 434), (429, 428, 440, 441), (426, 425, 437, 438), (423, 422, 434, 435), (447, 446, 458, 459), (442, 441, 453, 454), (439, 438, 450, 451), (436, 435, 447, 448), (443, 442, 454, 455), (433, 432, 444, 445), (440, 439, 451, 452), (437, 436, 448, 449), (432, 443, 455, 444), (434, 433, 445, 446), (441, 440, 452, 453), (438, 437, 449, 450), (454, 453, 465, 466), (451, 450, 462, 463), (448, 447, 459, 460), (455, 454, 466, 467), (445, 444, 457, 456), (452, 451, 463, 464), (449, 448, 460, 461), (444, 455, 467, 457), (446, 445, 456, 458), (453, 452, 464, 465), (450, 449, 461, 462), (474, 473, 485, 486), (459, 458, 470, 471), (466, 465, 477, 478), (463, 462, 474, 475), (460, 459, 471, 472), (467, 466, 478, 479), (456, 457, 469, 468), (464, 463, 475, 476), (461, 460, 472, 473), (457, 467, 479, 469), (458, 456, 468, 470), (465, 464, 476, 477), (489, 488, 500, 501), (471, 470, 482, 483), (478, 477, 489, 490), (475, 474, 486, 487), (472, 471, 483, 484), (479, 478, 490, 491), (468, 469, 481, 480), (476, 475, 487, 488), (473, 472, 484, 485), (469, 479, 491, 481), (470, 468, 480, 482), (477, 476, 488, 489), (494, 492, 504, 506), (486, 485, 497, 498), (483, 482, 494, 495), (490, 489, 501, 502), (487, 486, 498, 499), (484, 483, 495, 496), (491, 490, 502, 503), (480, 481, 493, 492), (488, 487, 499, 500), (485, 484, 496, 497), (481, 491, 503, 493), (482, 480, 492, 494), (505, 515, 527, 517), (501, 500, 512, 513), (498, 497, 509, 510), (495, 494, 506, 507), (502, 501, 513, 514), (499, 498, 510, 511), (496, 495, 507, 508), (503, 502, 514, 515), (492, 493, 505, 504), (500, 499, 511, 512), (497, 496, 508, 509), (493, 503, 515, 505), (521, 520, 532, 533), (506, 504, 516, 518), (513, 512, 524, 525), (510, 509, 521, 522), (507, 506, 518, 519), (514, 513, 525, 526), (511, 510, 522, 523), (508, 507, 519, 520), (515, 514, 526, 527), (504, 505, 517, 516), (512, 511, 523, 524), (509, 508, 520, 521), (533, 532, 544, 545), (517, 527, 539, 529), (518, 516, 528, 530), (525, 524, 536, 537), (522, 521, 533, 534), (519, 518, 530, 531), (526, 525, 537, 538), (523, 522, 534, 535), (520, 519, 531, 532), (527, 526, 538, 539), (516, 517, 529, 528), (524, 523, 535, 536), (548, 547, 559, 560), (529, 539, 551, 541), (530, 528, 540, 542), (537, 536, 548, 549), (534, 533, 545, 546), (531, 530, 542, 543), (538, 537, 549, 550), (535, 534, 546, 547), (532, 531, 543, 544), (539, 538, 550, 551), (528, 529, 541, 540), (536, 535, 547, 548), (552, 553, 565, 564), (545, 544, 556, 557), (541, 551, 563, 553), (542, 540, 552, 554), (549, 548, 560, 561), (546, 545, 557, 558), (543, 542, 554, 555), (550, 549, 561, 562), (547, 546, 558, 559), (544, 543, 555, 556), (551, 550, 562, 563), (540, 541, 553, 552), (560, 559, 571, 572), (557, 556, 568, 569), (553, 563, 575, 565), (554, 552, 564, 566), (561, 560, 572, 573), (558, 557, 569, 570), (555, 554, 566, 567), (562, 561, 573, 574), (559, 558, 570, 571), (556, 555, 567, 568), (563, 562, 574, 575)])
me_cube.materials.append(mat_material)
me_cube.use_remesh_preserve_volume = False
me_cube.use_remesh_preserve_attributes = False
me_cube.use_mirror_vertex_groups = False
me_cube.update()

# ---- objects
ob_cube = bpy.data.objects.new('Cube', me_cube)
ob_lamp = bpy.data.objects.new('Lamp', light_lamp)
ob_camera = bpy.data.objects.new('Camera', cam_camera)

# ---- transforms, parenting, visibility, modifiers, constraints
ob_cube.location = (0.0, 0.0, 0.0)
ob_cube.lock_rotations_4d = False
ob_cube.empty_display_type = 'ARROWS'
ob_cube.lineart.crease_threshold = 0.0
ob_lamp.location = (4.076, 1.005, 5.904)
ob_lamp.rotation_euler = (0.6503, 0.05522, 1.866)
ob_lamp.lock_rotations_4d = False
ob_lamp.empty_display_type = 'ARROWS'
ob_lamp.color = (0.0, 0.0, 0.0, 0.0)
ob_lamp.lineart.crease_threshold = 0.0
ob_camera.location = (7.481, -6.508, 5.344)
ob_camera.rotation_euler = (1.109, 0.0, 0.8149)
ob_camera.lock_rotations_4d = False
ob_camera.empty_display_type = 'ARROWS'
ob_camera.color = (0.0, 0.0, 0.0, 0.0)
ob_camera.display_type = 'WIRE'
ob_camera.lineart.crease_threshold = 0.0

# ---- collection membership
col_collection_1.objects.link(ob_cube)
col_collection_1.objects.link(ob_lamp)
col_collection_1.objects.link(ob_camera)

# ---- scene / render settings (as saved in the file)
scene.camera = ob_camera
scene.frame_start = 1; scene.frame_end = 250; scene.frame_set(1)
scene.render.engine = 'BLENDER_EEVEE_NEXT'
scene.render.resolution_percentage = 50
scene.render.dither_intensity = 0.0
scene.cycles.use_denoising = False
scene.cycles.samples = 128
scene.cycles.sampling_pattern = 'TABULATED_SOBOL'
scene.cycles.light_sampling_threshold = 0.0
scene.cycles.use_adaptive_sampling = False
scene.cycles.use_light_tree = False
scene.cycles.blur_glossy = 0.0
scene.cycles.sample_clamp_indirect = 0.0
scene.view_settings.view_transform = 'Standard'
bpy.context.view_layer.update()
